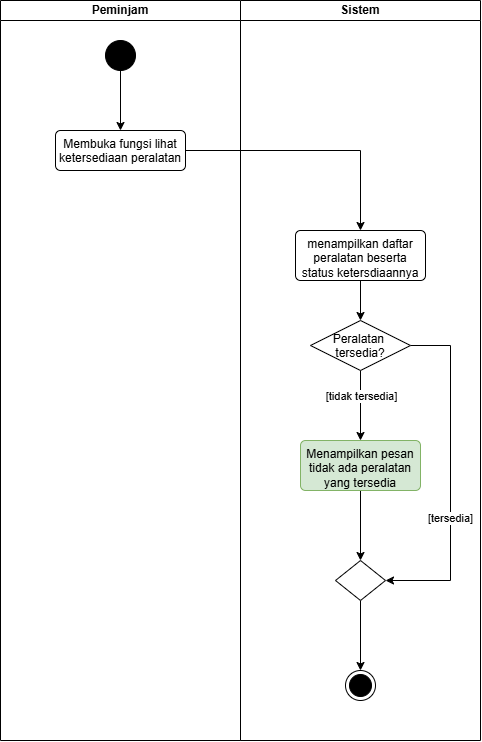

The diagram above was exported from draw.io. Its source (the exported page's mxGraphModel, read from the mxfile embedded in the PNG):
<mxGraphModel dx="1570" dy="824" grid="1" gridSize="10" guides="1" tooltips="1" connect="1" arrows="1" fold="1" page="1" pageScale="1" pageWidth="850" pageHeight="1100" math="0" shadow="0">
  <root>
    <mxCell id="0" />
    <mxCell id="1" parent="0" />
    <mxCell id="WKrxjMUe9mTElXyOPCmI-1" parent="1" style="swimlane;startSize=20;whiteSpace=wrap;html=1;" value="Peminjam" vertex="1">
      <mxGeometry height="740" width="240" x="180" y="70" as="geometry" />
    </mxCell>
    <mxCell id="WKrxjMUe9mTElXyOPCmI-2" edge="1" parent="WKrxjMUe9mTElXyOPCmI-1" source="WKrxjMUe9mTElXyOPCmI-3" style="edgeStyle=orthogonalEdgeStyle;rounded=0;orthogonalLoop=1;jettySize=auto;html=1;defaultLabelBackgroundColor=page;entryX=0.5;entryY=0;entryDx=0;entryDy=0;" target="WKrxjMUe9mTElXyOPCmI-4">
      <mxGeometry relative="1" x="-0.0769" as="geometry">
        <mxPoint x="85" y="130" as="targetPoint" />
      </mxGeometry>
    </mxCell>
    <mxCell id="WKrxjMUe9mTElXyOPCmI-3" parent="WKrxjMUe9mTElXyOPCmI-1" style="ellipse;fillColor=strokeColor;html=1;" value="" vertex="1">
      <mxGeometry height="30" width="30" x="105" y="40" as="geometry" />
    </mxCell>
    <mxCell id="WKrxjMUe9mTElXyOPCmI-4" parent="WKrxjMUe9mTElXyOPCmI-1" style="html=1;align=center;verticalAlign=top;rounded=1;absoluteArcSize=1;arcSize=10;dashed=0;whiteSpace=wrap;" value="Membuka fungsi lihat ketersediaan peralatan" vertex="1">
      <mxGeometry height="40" width="130" x="55" y="130" as="geometry" />
    </mxCell>
    <mxCell id="WKrxjMUe9mTElXyOPCmI-7" parent="1" style="swimlane;startSize=20;whiteSpace=wrap;html=1;" value="Sistem" vertex="1">
      <mxGeometry height="740" width="240" x="420" y="70" as="geometry" />
    </mxCell>
    <mxCell id="WKrxjMUe9mTElXyOPCmI-23" edge="1" parent="WKrxjMUe9mTElXyOPCmI-7" source="WKrxjMUe9mTElXyOPCmI-9" style="edgeStyle=orthogonalEdgeStyle;rounded=0;orthogonalLoop=1;jettySize=auto;html=1;entryX=1;entryY=0.5;entryDx=0;entryDy=0;defaultLabelBackgroundColor=page;exitX=1;exitY=0.5;exitDx=0;exitDy=0;" target="WKrxjMUe9mTElXyOPCmI-21">
      <mxGeometry relative="1" as="geometry">
        <Array as="points">
          <mxPoint x="210" y="345" />
          <mxPoint x="210" y="580" />
        </Array>
      </mxGeometry>
    </mxCell>
    <mxCell id="WKrxjMUe9mTElXyOPCmI-27" connectable="0" parent="WKrxjMUe9mTElXyOPCmI-23" style="edgeLabel;html=1;align=center;verticalAlign=middle;resizable=0;points=[];inheritText=1;defaultLabelBackgroundColor=page;" value="[tersedia]" vertex="1">
      <mxGeometry relative="1" x="0.2466" y="-1" as="geometry">
        <mxPoint as="offset" />
      </mxGeometry>
    </mxCell>
    <mxCell id="WKrxjMUe9mTElXyOPCmI-24" edge="1" parent="WKrxjMUe9mTElXyOPCmI-7" source="WKrxjMUe9mTElXyOPCmI-9" style="edgeStyle=orthogonalEdgeStyle;rounded=0;orthogonalLoop=1;jettySize=auto;html=1;entryX=0.5;entryY=0;entryDx=0;entryDy=0;defaultLabelBackgroundColor=page;" target="WKrxjMUe9mTElXyOPCmI-6">
      <mxGeometry relative="1" as="geometry" />
    </mxCell>
    <mxCell id="WKrxjMUe9mTElXyOPCmI-26" connectable="0" parent="WKrxjMUe9mTElXyOPCmI-24" style="edgeLabel;html=1;align=center;verticalAlign=middle;resizable=0;points=[];inheritText=1;defaultLabelBackgroundColor=page;" value="[tidak tersedia]" vertex="1">
      <mxGeometry relative="1" x="-0.2788" as="geometry">
        <mxPoint as="offset" />
      </mxGeometry>
    </mxCell>
    <mxCell id="WKrxjMUe9mTElXyOPCmI-9" parent="WKrxjMUe9mTElXyOPCmI-7" style="rhombus;" value="Peralatan &#10;tersedia?" vertex="1">
      <mxGeometry height="50" width="100" x="70" y="320" as="geometry" />
    </mxCell>
    <mxCell id="WKrxjMUe9mTElXyOPCmI-10" parent="WKrxjMUe9mTElXyOPCmI-7" style="ellipse;html=1;shape=endState;fillColor=strokeColor;" value="" vertex="1">
      <mxGeometry height="30" width="30" x="105" y="670" as="geometry" />
    </mxCell>
    <mxCell id="WKrxjMUe9mTElXyOPCmI-11" parent="WKrxjMUe9mTElXyOPCmI-7" style="html=1;align=center;verticalAlign=top;rounded=1;absoluteArcSize=1;arcSize=10;dashed=0;whiteSpace=wrap;" value="menampilkan daftar peralatan beserta status ketersdiaannya" vertex="1">
      <mxGeometry height="50" width="130" x="55" y="230" as="geometry" />
    </mxCell>
    <mxCell id="WKrxjMUe9mTElXyOPCmI-13" edge="1" parent="WKrxjMUe9mTElXyOPCmI-7" source="WKrxjMUe9mTElXyOPCmI-11" style="edgeStyle=orthogonalEdgeStyle;rounded=0;orthogonalLoop=1;jettySize=auto;html=1;entryX=0.5;entryY=0;entryDx=0;entryDy=0;defaultLabelBackgroundColor=page;exitX=0.5;exitY=1;exitDx=0;exitDy=0;" target="WKrxjMUe9mTElXyOPCmI-9">
      <mxGeometry relative="1" as="geometry" />
    </mxCell>
    <mxCell id="WKrxjMUe9mTElXyOPCmI-20" edge="1" parent="WKrxjMUe9mTElXyOPCmI-7" source="WKrxjMUe9mTElXyOPCmI-21" style="edgeStyle=orthogonalEdgeStyle;rounded=0;orthogonalLoop=1;jettySize=auto;html=1;entryX=0.5;entryY=0;entryDx=0;entryDy=0;defaultLabelBackgroundColor=page;" target="WKrxjMUe9mTElXyOPCmI-10">
      <mxGeometry relative="1" as="geometry" />
    </mxCell>
    <mxCell id="WKrxjMUe9mTElXyOPCmI-21" parent="WKrxjMUe9mTElXyOPCmI-7" style="rhombus;" value="" vertex="1">
      <mxGeometry height="40" width="50" x="95" y="560" as="geometry" />
    </mxCell>
    <mxCell id="WKrxjMUe9mTElXyOPCmI-25" edge="1" parent="WKrxjMUe9mTElXyOPCmI-7" source="WKrxjMUe9mTElXyOPCmI-6" style="edgeStyle=orthogonalEdgeStyle;rounded=0;orthogonalLoop=1;jettySize=auto;html=1;entryX=0.5;entryY=0;entryDx=0;entryDy=0;defaultLabelBackgroundColor=page;" target="WKrxjMUe9mTElXyOPCmI-21">
      <mxGeometry relative="1" as="geometry" />
    </mxCell>
    <mxCell id="WKrxjMUe9mTElXyOPCmI-6" parent="WKrxjMUe9mTElXyOPCmI-7" style="html=1;align=center;verticalAlign=top;rounded=1;absoluteArcSize=1;arcSize=10;dashed=0;whiteSpace=wrap;fillColor=#d5e8d4;strokeColor=#82b366;" value="Menampilkan pesan tidak ada peralatan yang tersedia" vertex="1">
      <mxGeometry height="50" width="120" x="60" y="440" as="geometry" />
    </mxCell>
    <mxCell id="WKrxjMUe9mTElXyOPCmI-28" edge="1" parent="1" source="WKrxjMUe9mTElXyOPCmI-4" style="edgeStyle=orthogonalEdgeStyle;rounded=0;orthogonalLoop=1;jettySize=auto;html=1;entryX=0.5;entryY=0;entryDx=0;entryDy=0;defaultLabelBackgroundColor=page;" target="WKrxjMUe9mTElXyOPCmI-11">
      <mxGeometry relative="1" as="geometry" />
    </mxCell>
  </root>
</mxGraphModel>